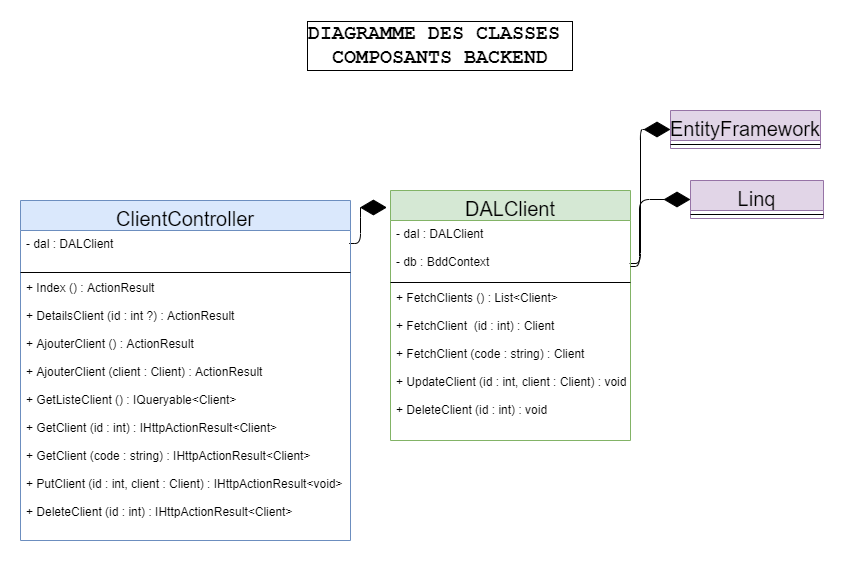

The diagram above was exported from draw.io. Its source (the exported page's mxGraphModel, read from the mxfile embedded in the PNG):
<mxGraphModel dx="937" dy="533" grid="1" gridSize="10" guides="1" tooltips="1" connect="1" arrows="1" fold="1" page="1" pageScale="1" pageWidth="827" pageHeight="1169" math="0" shadow="0">
  <root>
    <mxCell id="Ny0T16db2yVgJ87vh0bO-0" />
    <mxCell id="Ny0T16db2yVgJ87vh0bO-1" parent="Ny0T16db2yVgJ87vh0bO-0" />
    <mxCell id="eHdiHUHESWhxVUi7Is0p-0" value="DIAGRAMME DES CLASSES&amp;nbsp;&lt;br&gt;COMPOSANTS BACKEND" style="text;html=1;align=center;verticalAlign=middle;whiteSpace=wrap;rounded=0;fontStyle=1;fontSize=20;fontFamily=Courier New;labelBorderColor=#000000;spacingTop=0;spacing=0;" vertex="1" parent="Ny0T16db2yVgJ87vh0bO-1">
      <mxGeometry x="230" y="20" width="400" height="50" as="geometry" />
    </mxCell>
    <mxCell id="G3XrMwWOzPj5hc7kefGI-8" value="" style="endArrow=diamondThin;endFill=1;endSize=24;html=1;fontFamily=Helvetica;fontSize=14;edgeStyle=orthogonalEdgeStyle;exitX=0.996;exitY=0.325;exitDx=0;exitDy=0;exitPerimeter=0;entryX=-0.015;entryY=0.068;entryDx=0;entryDy=0;entryPerimeter=0;" edge="1" parent="Ny0T16db2yVgJ87vh0bO-1" source="G3XrMwWOzPj5hc7kefGI-1" target="G3XrMwWOzPj5hc7kefGI-4">
      <mxGeometry width="160" relative="1" as="geometry">
        <mxPoint x="270" y="130" as="sourcePoint" />
        <mxPoint x="350" y="300" as="targetPoint" />
        <Array as="points">
          <mxPoint x="350" y="243" />
          <mxPoint x="350" y="207" />
        </Array>
      </mxGeometry>
    </mxCell>
    <mxCell id="G3XrMwWOzPj5hc7kefGI-0" value="ClientController" style="swimlane;fontStyle=0;align=center;verticalAlign=top;childLayout=stackLayout;horizontal=1;startSize=30;horizontalStack=0;resizeParent=1;resizeParentMax=0;resizeLast=0;collapsible=1;marginBottom=0;fontFamily=Helvetica;fontSize=20;fillColor=#dae8fc;strokeColor=#6c8ebf;" vertex="1" parent="Ny0T16db2yVgJ87vh0bO-1">
      <mxGeometry x="10" y="200" width="330" height="340" as="geometry" />
    </mxCell>
    <mxCell id="G3XrMwWOzPj5hc7kefGI-1" value="- dal : DALClient" style="text;strokeColor=none;fillColor=none;align=left;verticalAlign=top;spacingLeft=4;spacingRight=4;overflow=hidden;rotatable=0;points=[[0,0.5],[1,0.5]];portConstraint=eastwest;" vertex="1" parent="G3XrMwWOzPj5hc7kefGI-0">
      <mxGeometry y="30" width="330" height="40" as="geometry" />
    </mxCell>
    <mxCell id="G3XrMwWOzPj5hc7kefGI-2" value="" style="line;strokeWidth=1;fillColor=none;align=left;verticalAlign=middle;spacingTop=-1;spacingLeft=3;spacingRight=3;rotatable=0;labelPosition=right;points=[];portConstraint=eastwest;" vertex="1" parent="G3XrMwWOzPj5hc7kefGI-0">
      <mxGeometry y="70" width="330" height="4" as="geometry" />
    </mxCell>
    <mxCell id="G3XrMwWOzPj5hc7kefGI-3" value="+ Index () : ActionResult&#10;&#10;+ DetailsClient (id : int ?) : ActionResult&#10;&#10;+ AjouterClient () : ActionResult&#10;&#10;+ AjouterClient (client : Client) : ActionResult &#10;&#10;+ GetListeClient () : IQueryable&lt;Client&gt;&#10;&#10;+ GetClient (id : int) : IHttpActionResult&lt;Client&gt;&#10;&#10;+ GetClient (code : string) : IHttpActionResult&lt;Client&gt;&#10;&#10;+ PutClient (id : int, client : Client) : IHttpActionResult&lt;void&gt; &#10;&#10;+ DeleteClient (id : int) : IHttpActionResult&lt;Client&gt;" style="text;strokeColor=none;fillColor=none;align=left;verticalAlign=top;spacingLeft=4;spacingRight=4;overflow=hidden;rotatable=0;points=[[0,0.5],[1,0.5]];portConstraint=eastwest;" vertex="1" parent="G3XrMwWOzPj5hc7kefGI-0">
      <mxGeometry y="74" width="330" height="266" as="geometry" />
    </mxCell>
    <mxCell id="RQ7ZTmEkAOjErVLIDYCq-0" value="EntityFramework" style="swimlane;fontStyle=0;align=center;verticalAlign=top;childLayout=stackLayout;horizontal=1;startSize=30;horizontalStack=0;resizeParent=1;resizeParentMax=0;resizeLast=0;collapsible=1;marginBottom=0;fontFamily=Helvetica;fontSize=20;fillColor=#e1d5e7;strokeColor=#9673a6;" vertex="1" parent="Ny0T16db2yVgJ87vh0bO-1">
      <mxGeometry x="660" y="110" width="150" height="38" as="geometry" />
    </mxCell>
    <mxCell id="RQ7ZTmEkAOjErVLIDYCq-1" value="" style="line;strokeWidth=1;fillColor=none;align=left;verticalAlign=middle;spacingTop=-1;spacingLeft=3;spacingRight=3;rotatable=0;labelPosition=right;points=[];portConstraint=eastwest;" vertex="1" parent="RQ7ZTmEkAOjErVLIDYCq-0">
      <mxGeometry y="30" width="150" height="8" as="geometry" />
    </mxCell>
    <mxCell id="RQ7ZTmEkAOjErVLIDYCq-3" value="" style="endArrow=diamondThin;endFill=1;endSize=24;html=1;fontFamily=Helvetica;fontSize=14;entryX=0;entryY=0.5;entryDx=0;entryDy=0;exitX=0.996;exitY=0.717;exitDx=0;exitDy=0;exitPerimeter=0;edgeStyle=orthogonalEdgeStyle;" edge="1" parent="Ny0T16db2yVgJ87vh0bO-1" source="G3XrMwWOzPj5hc7kefGI-5" target="RQ7ZTmEkAOjErVLIDYCq-0">
      <mxGeometry width="160" relative="1" as="geometry">
        <mxPoint x="620" y="160" as="sourcePoint" />
        <mxPoint x="780" y="160" as="targetPoint" />
        <Array as="points">
          <mxPoint x="630" y="263" />
          <mxPoint x="630" y="129" />
        </Array>
      </mxGeometry>
    </mxCell>
    <mxCell id="G3XrMwWOzPj5hc7kefGI-4" value="DALClient" style="swimlane;fontStyle=0;align=center;verticalAlign=top;childLayout=stackLayout;horizontal=1;startSize=30;horizontalStack=0;resizeParent=1;resizeParentMax=0;resizeLast=0;collapsible=1;marginBottom=0;fontFamily=Helvetica;fontSize=20;fillColor=#d5e8d4;strokeColor=#82b366;" vertex="1" parent="Ny0T16db2yVgJ87vh0bO-1">
      <mxGeometry x="380" y="190" width="240" height="250" as="geometry" />
    </mxCell>
    <mxCell id="G3XrMwWOzPj5hc7kefGI-5" value="- dal : DALClient&#10;&#10;- db : BddContext" style="text;strokeColor=none;fillColor=none;align=left;verticalAlign=top;spacingLeft=4;spacingRight=4;overflow=hidden;rotatable=0;points=[[0,0.5],[1,0.5]];portConstraint=eastwest;" vertex="1" parent="G3XrMwWOzPj5hc7kefGI-4">
      <mxGeometry y="30" width="240" height="60" as="geometry" />
    </mxCell>
    <mxCell id="G3XrMwWOzPj5hc7kefGI-6" value="" style="line;strokeWidth=1;fillColor=none;align=left;verticalAlign=middle;spacingTop=-1;spacingLeft=3;spacingRight=3;rotatable=0;labelPosition=right;points=[];portConstraint=eastwest;" vertex="1" parent="G3XrMwWOzPj5hc7kefGI-4">
      <mxGeometry y="90" width="240" height="4" as="geometry" />
    </mxCell>
    <mxCell id="G3XrMwWOzPj5hc7kefGI-7" value="+ FetchClients () : List&lt;Client&gt;&#10;&#10;+ FetchClient  (id : int) : Client&#10;&#10;+ FetchClient (code : string) : Client&#10;&#10;+ UpdateClient (id : int, client : Client) : void&#10;&#10;+ DeleteClient (id : int) : void" style="text;strokeColor=none;fillColor=none;align=left;verticalAlign=top;spacingLeft=4;spacingRight=4;overflow=hidden;rotatable=0;points=[[0,0.5],[1,0.5]];portConstraint=eastwest;" vertex="1" parent="G3XrMwWOzPj5hc7kefGI-4">
      <mxGeometry y="94" width="240" height="156" as="geometry" />
    </mxCell>
    <mxCell id="RQ7ZTmEkAOjErVLIDYCq-4" value="Linq" style="swimlane;fontStyle=0;align=center;verticalAlign=top;childLayout=stackLayout;horizontal=1;startSize=30;horizontalStack=0;resizeParent=1;resizeParentMax=0;resizeLast=0;collapsible=1;marginBottom=0;fontFamily=Helvetica;fontSize=20;fillColor=#e1d5e7;strokeColor=#9673a6;" vertex="1" parent="Ny0T16db2yVgJ87vh0bO-1">
      <mxGeometry x="680" y="180" width="133" height="38" as="geometry" />
    </mxCell>
    <mxCell id="RQ7ZTmEkAOjErVLIDYCq-5" value="" style="line;strokeWidth=1;fillColor=none;align=left;verticalAlign=middle;spacingTop=-1;spacingLeft=3;spacingRight=3;rotatable=0;labelPosition=right;points=[];portConstraint=eastwest;" vertex="1" parent="RQ7ZTmEkAOjErVLIDYCq-4">
      <mxGeometry y="30" width="133" height="8" as="geometry" />
    </mxCell>
    <mxCell id="RQ7ZTmEkAOjErVLIDYCq-6" value="" style="endArrow=diamondThin;endFill=1;endSize=24;html=1;fontFamily=Helvetica;fontSize=14;entryX=0;entryY=0.5;entryDx=0;entryDy=0;exitX=1;exitY=0.767;exitDx=0;exitDy=0;exitPerimeter=0;edgeStyle=orthogonalEdgeStyle;" edge="1" parent="Ny0T16db2yVgJ87vh0bO-1" source="G3XrMwWOzPj5hc7kefGI-5" target="RQ7ZTmEkAOjErVLIDYCq-4">
      <mxGeometry width="160" relative="1" as="geometry">
        <mxPoint x="629.04" y="273.02" as="sourcePoint" />
        <mxPoint x="670" y="139" as="targetPoint" />
        <Array as="points">
          <mxPoint x="629" y="266" />
          <mxPoint x="629" y="199" />
        </Array>
      </mxGeometry>
    </mxCell>
  </root>
</mxGraphModel>